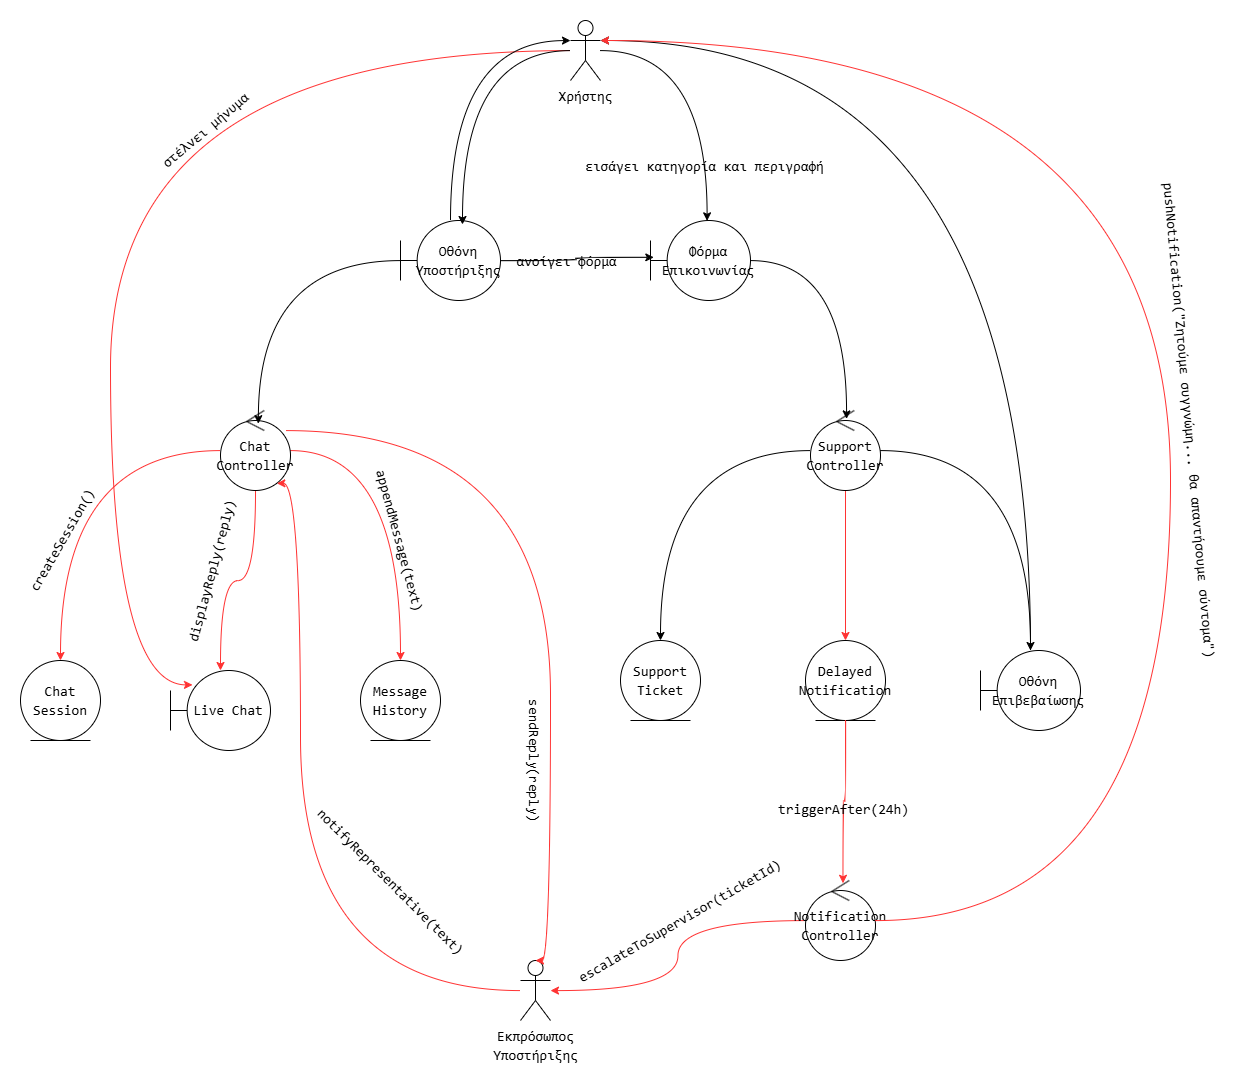

The diagram above was exported from draw.io. Its source (the exported page's mxGraphModel, read from the mxfile embedded in the PNG):
<mxGraphModel dx="2628" dy="1647" grid="1" gridSize="10" guides="1" tooltips="1" connect="1" arrows="1" fold="1" page="1" pageScale="1" pageWidth="850" pageHeight="1100" math="0" shadow="0">
  <root>
    <mxCell id="0" />
    <mxCell id="1" parent="0" />
    <mxCell id="vVkh-aNkwK4qUInVa3lF-15" style="edgeStyle=orthogonalEdgeStyle;curved=1;rounded=0;orthogonalLoop=1;jettySize=auto;html=1;entryX=0.22;entryY=0.18;entryDx=0;entryDy=0;labelBackgroundColor=none;fontColor=default;entryPerimeter=0;strokeColor=#FF3333;" parent="1" source="vVkh-aNkwK4qUInVa3lF-1" target="vVkh-aNkwK4qUInVa3lF-11" edge="1">
      <mxGeometry relative="1" as="geometry">
        <Array as="points">
          <mxPoint x="-50" y="100" />
          <mxPoint x="-50" y="734" />
        </Array>
      </mxGeometry>
    </mxCell>
    <mxCell id="vM8BrzPETCvNPlI0_F7A-1" value="&lt;div style=&quot;font-family: Consolas, &amp;quot;Courier New&amp;quot;, monospace; font-size: 14px; line-height: 19px; white-space-collapse: preserve;&quot;&gt;στέλνει μήνυμα&lt;/div&gt;" style="edgeLabel;html=1;align=center;verticalAlign=middle;resizable=0;points=[];rotation=-40;labelBackgroundColor=none;fontColor=default;" vertex="1" connectable="0" parent="vVkh-aNkwK4qUInVa3lF-15">
      <mxGeometry x="-0.3931" y="88" relative="1" as="geometry">
        <mxPoint x="-10" y="-8" as="offset" />
      </mxGeometry>
    </mxCell>
    <mxCell id="vVkh-aNkwK4qUInVa3lF-1" value="&lt;div style=&quot;font-family: Consolas, &amp;quot;Courier New&amp;quot;, monospace; font-size: 14px; line-height: 19px; white-space-collapse: preserve;&quot;&gt;&lt;span style=&quot;&quot;&gt;Χρήστης&lt;/span&gt;&lt;/div&gt;" style="shape=umlActor;verticalLabelPosition=bottom;verticalAlign=top;html=1;labelBackgroundColor=none;fontColor=default;" parent="1" vertex="1">
      <mxGeometry x="410" y="70" width="30" height="60" as="geometry" />
    </mxCell>
    <mxCell id="vVkh-aNkwK4qUInVa3lF-6" style="edgeStyle=orthogonalEdgeStyle;curved=1;rounded=0;orthogonalLoop=1;jettySize=auto;html=1;labelBackgroundColor=none;fontColor=default;" parent="1" source="vVkh-aNkwK4qUInVa3lF-3" target="vVkh-aNkwK4qUInVa3lF-1" edge="1">
      <mxGeometry relative="1" as="geometry">
        <Array as="points">
          <mxPoint x="290" y="90" />
        </Array>
      </mxGeometry>
    </mxCell>
    <mxCell id="vVkh-aNkwK4qUInVa3lF-3" value="&lt;div style=&quot;font-family: Consolas, &amp;quot;Courier New&amp;quot;, monospace; font-size: 14px; line-height: 19px; white-space: pre;&quot;&gt;&lt;span style=&quot;&quot;&gt;Οθόνη&lt;/span&gt;&lt;/div&gt;&lt;div style=&quot;font-family: Consolas, &amp;quot;Courier New&amp;quot;, monospace; font-size: 14px; line-height: 19px; white-space: pre;&quot;&gt;&lt;span style=&quot;&quot;&gt;Υποστήριξης&lt;/span&gt;&lt;/div&gt;" style="shape=umlBoundary;whiteSpace=wrap;html=1;labelBackgroundColor=none;fontColor=default;" parent="1" vertex="1">
      <mxGeometry x="240" y="270" width="100" height="80" as="geometry" />
    </mxCell>
    <mxCell id="vVkh-aNkwK4qUInVa3lF-5" style="edgeStyle=orthogonalEdgeStyle;curved=1;rounded=0;orthogonalLoop=1;jettySize=auto;html=1;entryX=0.62;entryY=0.05;entryDx=0;entryDy=0;entryPerimeter=0;labelBackgroundColor=none;fontColor=default;" parent="1" source="vVkh-aNkwK4qUInVa3lF-1" target="vVkh-aNkwK4qUInVa3lF-3" edge="1">
      <mxGeometry relative="1" as="geometry" />
    </mxCell>
    <mxCell id="vVkh-aNkwK4qUInVa3lF-10" style="edgeStyle=orthogonalEdgeStyle;curved=1;rounded=0;orthogonalLoop=1;jettySize=auto;html=1;labelBackgroundColor=none;fontColor=default;strokeColor=#FF3333;" parent="1" source="vVkh-aNkwK4qUInVa3lF-7" target="vVkh-aNkwK4qUInVa3lF-9" edge="1">
      <mxGeometry relative="1" as="geometry" />
    </mxCell>
    <mxCell id="vM8BrzPETCvNPlI0_F7A-4" value="&lt;div style=&quot;font-family: Consolas, &amp;quot;Courier New&amp;quot;, monospace; font-size: 14px; line-height: 19px; white-space-collapse: preserve;&quot;&gt;appendMessage(text)&lt;/div&gt;" style="edgeLabel;html=1;align=center;verticalAlign=middle;resizable=0;points=[];rotation=75;labelBackgroundColor=none;fontColor=default;" vertex="1" connectable="0" parent="vVkh-aNkwK4qUInVa3lF-10">
      <mxGeometry x="0.1181" y="-22" relative="1" as="geometry">
        <mxPoint x="22" y="21" as="offset" />
      </mxGeometry>
    </mxCell>
    <mxCell id="vVkh-aNkwK4qUInVa3lF-13" style="edgeStyle=orthogonalEdgeStyle;curved=1;rounded=0;orthogonalLoop=1;jettySize=auto;html=1;labelBackgroundColor=none;fontColor=default;strokeColor=#FF3333;" parent="1" source="vVkh-aNkwK4qUInVa3lF-7" target="vVkh-aNkwK4qUInVa3lF-11" edge="1">
      <mxGeometry relative="1" as="geometry" />
    </mxCell>
    <mxCell id="vM8BrzPETCvNPlI0_F7A-3" value="&lt;div style=&quot;font-family: Consolas, &amp;quot;Courier New&amp;quot;, monospace; font-size: 14px; line-height: 19px; white-space-collapse: preserve;&quot;&gt;displayReply(reply)&lt;/div&gt;" style="edgeLabel;html=1;align=center;verticalAlign=middle;resizable=0;points=[];rotation=-75;labelBackgroundColor=none;fontColor=default;" vertex="1" connectable="0" parent="vVkh-aNkwK4qUInVa3lF-13">
      <mxGeometry x="0.2599" y="5" relative="1" as="geometry">
        <mxPoint x="-15" y="-20" as="offset" />
      </mxGeometry>
    </mxCell>
    <mxCell id="vVkh-aNkwK4qUInVa3lF-14" style="edgeStyle=orthogonalEdgeStyle;curved=1;rounded=0;orthogonalLoop=1;jettySize=auto;html=1;entryX=0.5;entryY=0;entryDx=0;entryDy=0;labelBackgroundColor=none;fontColor=default;strokeColor=#FF3333;" parent="1" source="vVkh-aNkwK4qUInVa3lF-7" target="vVkh-aNkwK4qUInVa3lF-12" edge="1">
      <mxGeometry relative="1" as="geometry" />
    </mxCell>
    <mxCell id="vM8BrzPETCvNPlI0_F7A-2" value="&lt;div style=&quot;font-family: Consolas, &amp;quot;Courier New&amp;quot;, monospace; font-size: 14px; line-height: 19px; white-space-collapse: preserve;&quot;&gt;createSession()&lt;/div&gt;" style="edgeLabel;html=1;align=center;verticalAlign=middle;resizable=0;points=[];rotation=-60;labelBackgroundColor=none;fontColor=default;" vertex="1" connectable="0" parent="vVkh-aNkwK4qUInVa3lF-14">
      <mxGeometry x="-0.5563" y="21" relative="1" as="geometry">
        <mxPoint x="-78" y="69" as="offset" />
      </mxGeometry>
    </mxCell>
    <mxCell id="vVkh-aNkwK4qUInVa3lF-7" value="&lt;div style=&quot;font-family: Consolas, &amp;quot;Courier New&amp;quot;, monospace; font-size: 14px; line-height: 19px; white-space: pre;&quot;&gt;&lt;span style=&quot;&quot;&gt;Chat&lt;/span&gt;&lt;/div&gt;&lt;div style=&quot;font-family: Consolas, &amp;quot;Courier New&amp;quot;, monospace; font-size: 14px; line-height: 19px; white-space: pre;&quot;&gt;&lt;span style=&quot;&quot;&gt;Controller&lt;/span&gt;&lt;/div&gt;" style="ellipse;shape=umlControl;whiteSpace=wrap;html=1;labelBackgroundColor=none;fontColor=default;" parent="1" vertex="1">
      <mxGeometry x="60" y="460" width="70" height="80" as="geometry" />
    </mxCell>
    <mxCell id="vVkh-aNkwK4qUInVa3lF-8" style="edgeStyle=orthogonalEdgeStyle;curved=1;rounded=0;orthogonalLoop=1;jettySize=auto;html=1;entryX=0.541;entryY=0.165;entryDx=0;entryDy=0;entryPerimeter=0;labelBackgroundColor=none;fontColor=default;" parent="1" source="vVkh-aNkwK4qUInVa3lF-3" target="vVkh-aNkwK4qUInVa3lF-7" edge="1">
      <mxGeometry relative="1" as="geometry" />
    </mxCell>
    <mxCell id="vVkh-aNkwK4qUInVa3lF-9" value="&lt;div style=&quot;font-family: Consolas, &amp;quot;Courier New&amp;quot;, monospace; font-size: 14px; line-height: 19px; white-space: pre;&quot;&gt;&lt;span style=&quot;&quot;&gt;Message&lt;/span&gt;&lt;/div&gt;&lt;div style=&quot;font-family: Consolas, &amp;quot;Courier New&amp;quot;, monospace; font-size: 14px; line-height: 19px; white-space: pre;&quot;&gt;&lt;span style=&quot;&quot;&gt;History&lt;/span&gt;&lt;/div&gt;" style="ellipse;shape=umlEntity;whiteSpace=wrap;html=1;labelBackgroundColor=none;fontColor=default;" parent="1" vertex="1">
      <mxGeometry x="200" y="710" width="80" height="80" as="geometry" />
    </mxCell>
    <mxCell id="vVkh-aNkwK4qUInVa3lF-11" value="&lt;div style=&quot;font-family: Consolas, &amp;quot;Courier New&amp;quot;, monospace; font-size: 14px; line-height: 19px; white-space: pre;&quot;&gt;&lt;span style=&quot;&quot;&gt;Live Chat&lt;/span&gt;&lt;/div&gt;" style="shape=umlBoundary;whiteSpace=wrap;html=1;labelBackgroundColor=none;fontColor=default;" parent="1" vertex="1">
      <mxGeometry x="10" y="720" width="100" height="80" as="geometry" />
    </mxCell>
    <mxCell id="vVkh-aNkwK4qUInVa3lF-12" value="&lt;div style=&quot;font-family: Consolas, &amp;quot;Courier New&amp;quot;, monospace; font-size: 14px; line-height: 19px; white-space: pre;&quot;&gt;&lt;span style=&quot;&quot;&gt;Chat&lt;/span&gt;&lt;/div&gt;&lt;div style=&quot;font-family: Consolas, &amp;quot;Courier New&amp;quot;, monospace; font-size: 14px; line-height: 19px; white-space: pre;&quot;&gt;&lt;span style=&quot;&quot;&gt;Session&lt;/span&gt;&lt;/div&gt;" style="ellipse;shape=umlEntity;whiteSpace=wrap;html=1;labelBackgroundColor=none;fontColor=default;" parent="1" vertex="1">
      <mxGeometry x="-140" y="710" width="80" height="80" as="geometry" />
    </mxCell>
    <mxCell id="vVkh-aNkwK4qUInVa3lF-16" value="&lt;div style=&quot;font-family: Consolas, &amp;quot;Courier New&amp;quot;, monospace; font-size: 14px; line-height: 19px; white-space: pre;&quot;&gt;&lt;span style=&quot;&quot;&gt;Φόρμα&lt;/span&gt;&lt;/div&gt;&lt;div style=&quot;font-family: Consolas, &amp;quot;Courier New&amp;quot;, monospace; font-size: 14px; line-height: 19px; white-space: pre;&quot;&gt;&lt;span style=&quot;&quot;&gt;Επικοινωνίας&lt;/span&gt;&lt;/div&gt;" style="shape=umlBoundary;whiteSpace=wrap;html=1;labelBackgroundColor=none;fontColor=default;" parent="1" vertex="1">
      <mxGeometry x="490" y="270" width="100" height="80" as="geometry" />
    </mxCell>
    <mxCell id="vVkh-aNkwK4qUInVa3lF-17" style="edgeStyle=orthogonalEdgeStyle;curved=1;rounded=0;orthogonalLoop=1;jettySize=auto;html=1;entryX=0.033;entryY=0.461;entryDx=0;entryDy=0;entryPerimeter=0;labelBackgroundColor=none;fontColor=default;" parent="1" source="vVkh-aNkwK4qUInVa3lF-3" target="vVkh-aNkwK4qUInVa3lF-16" edge="1">
      <mxGeometry relative="1" as="geometry" />
    </mxCell>
    <mxCell id="vM8BrzPETCvNPlI0_F7A-13" value="&lt;div style=&quot;font-family: Consolas, &amp;quot;Courier New&amp;quot;, monospace; font-size: 14px; line-height: 19px; white-space-collapse: preserve;&quot;&gt;ανοίγει φόρμα&lt;/div&gt;" style="edgeLabel;html=1;align=center;verticalAlign=middle;resizable=0;points=[];labelBackgroundColor=none;fontColor=default;" vertex="1" connectable="0" parent="vVkh-aNkwK4qUInVa3lF-17">
      <mxGeometry x="-0.1684" relative="1" as="geometry">
        <mxPoint as="offset" />
      </mxGeometry>
    </mxCell>
    <mxCell id="vVkh-aNkwK4qUInVa3lF-18" style="edgeStyle=orthogonalEdgeStyle;curved=1;rounded=0;orthogonalLoop=1;jettySize=auto;html=1;entryX=0.566;entryY=0.004;entryDx=0;entryDy=0;entryPerimeter=0;labelBackgroundColor=none;fontColor=default;" parent="1" source="vVkh-aNkwK4qUInVa3lF-1" target="vVkh-aNkwK4qUInVa3lF-16" edge="1">
      <mxGeometry relative="1" as="geometry" />
    </mxCell>
    <mxCell id="vM8BrzPETCvNPlI0_F7A-12" value="&lt;div style=&quot;font-family: Consolas, &amp;quot;Courier New&amp;quot;, monospace; font-size: 14px; line-height: 19px; white-space-collapse: preserve;&quot;&gt;εισάγει κατηγορία και περιγραφή&lt;/div&gt;" style="edgeLabel;html=1;align=center;verticalAlign=middle;resizable=0;points=[];labelBackgroundColor=none;fontColor=default;" vertex="1" connectable="0" parent="vVkh-aNkwK4qUInVa3lF-18">
      <mxGeometry x="0.5989" y="-3" relative="1" as="geometry">
        <mxPoint as="offset" />
      </mxGeometry>
    </mxCell>
    <mxCell id="vVkh-aNkwK4qUInVa3lF-24" style="edgeStyle=orthogonalEdgeStyle;curved=1;rounded=0;orthogonalLoop=1;jettySize=auto;html=1;entryX=0.5;entryY=0;entryDx=0;entryDy=0;labelBackgroundColor=none;fontColor=default;" parent="1" source="vVkh-aNkwK4qUInVa3lF-19" target="vVkh-aNkwK4qUInVa3lF-20" edge="1">
      <mxGeometry relative="1" as="geometry" />
    </mxCell>
    <mxCell id="vVkh-aNkwK4qUInVa3lF-25" style="edgeStyle=orthogonalEdgeStyle;curved=1;rounded=0;orthogonalLoop=1;jettySize=auto;html=1;labelBackgroundColor=none;fontColor=default;strokeColor=#FF3333;" parent="1" source="vVkh-aNkwK4qUInVa3lF-19" target="vVkh-aNkwK4qUInVa3lF-21" edge="1">
      <mxGeometry relative="1" as="geometry" />
    </mxCell>
    <mxCell id="vVkh-aNkwK4qUInVa3lF-26" style="edgeStyle=orthogonalEdgeStyle;curved=1;rounded=0;orthogonalLoop=1;jettySize=auto;html=1;labelBackgroundColor=none;fontColor=default;" parent="1" source="vVkh-aNkwK4qUInVa3lF-19" target="vVkh-aNkwK4qUInVa3lF-22" edge="1">
      <mxGeometry relative="1" as="geometry" />
    </mxCell>
    <mxCell id="vVkh-aNkwK4qUInVa3lF-19" value="&lt;div style=&quot;font-family: Consolas, &amp;quot;Courier New&amp;quot;, monospace; font-size: 14px; line-height: 19px; white-space: pre;&quot;&gt;&lt;span style=&quot;&quot;&gt;Support&lt;/span&gt;&lt;/div&gt;&lt;div style=&quot;font-family: Consolas, &amp;quot;Courier New&amp;quot;, monospace; font-size: 14px; line-height: 19px; white-space: pre;&quot;&gt;&lt;span style=&quot;&quot;&gt;Controller&lt;/span&gt;&lt;/div&gt;" style="ellipse;shape=umlControl;whiteSpace=wrap;html=1;labelBackgroundColor=none;fontColor=default;" parent="1" vertex="1">
      <mxGeometry x="650" y="460" width="70" height="80" as="geometry" />
    </mxCell>
    <mxCell id="vVkh-aNkwK4qUInVa3lF-20" value="&lt;div style=&quot;font-family: Consolas, &amp;quot;Courier New&amp;quot;, monospace; font-size: 14px; line-height: 19px; white-space: pre;&quot;&gt;&lt;span style=&quot;&quot;&gt;Support&lt;/span&gt;&lt;/div&gt;&lt;div style=&quot;font-family: Consolas, &amp;quot;Courier New&amp;quot;, monospace; font-size: 14px; line-height: 19px; white-space: pre;&quot;&gt;&lt;span style=&quot;&quot;&gt;Ticket&lt;/span&gt;&lt;/div&gt;" style="ellipse;shape=umlEntity;whiteSpace=wrap;html=1;labelBackgroundColor=none;fontColor=default;" parent="1" vertex="1">
      <mxGeometry x="460" y="690" width="80" height="80" as="geometry" />
    </mxCell>
    <mxCell id="vVkh-aNkwK4qUInVa3lF-21" value="&lt;div style=&quot;font-family: Consolas, &amp;quot;Courier New&amp;quot;, monospace; font-size: 14px; line-height: 19px; white-space: pre;&quot;&gt;&lt;span style=&quot;&quot;&gt;Delayed&lt;/span&gt;&lt;/div&gt;&lt;div style=&quot;font-family: Consolas, &amp;quot;Courier New&amp;quot;, monospace; font-size: 14px; line-height: 19px; white-space: pre;&quot;&gt;&lt;span style=&quot;&quot;&gt;Notification&lt;/span&gt;&lt;/div&gt;" style="ellipse;shape=umlEntity;whiteSpace=wrap;html=1;labelBackgroundColor=none;fontColor=default;" parent="1" vertex="1">
      <mxGeometry x="645" y="690" width="80" height="80" as="geometry" />
    </mxCell>
    <mxCell id="vVkh-aNkwK4qUInVa3lF-22" value="&lt;div style=&quot;font-family: Consolas, &amp;quot;Courier New&amp;quot;, monospace; font-size: 14px; line-height: 19px; white-space: pre;&quot;&gt;&lt;span style=&quot;&quot;&gt;Οθόνη&lt;/span&gt;&lt;/div&gt;&lt;div style=&quot;font-family: Consolas, &amp;quot;Courier New&amp;quot;, monospace; font-size: 14px; line-height: 19px; white-space: pre;&quot;&gt;&lt;span style=&quot;&quot;&gt;Επιβεβαίωσης&lt;/span&gt;&lt;/div&gt;" style="shape=umlBoundary;whiteSpace=wrap;html=1;labelBackgroundColor=none;fontColor=default;" parent="1" vertex="1">
      <mxGeometry x="820" y="700" width="100" height="80" as="geometry" />
    </mxCell>
    <mxCell id="vVkh-aNkwK4qUInVa3lF-23" style="edgeStyle=orthogonalEdgeStyle;curved=1;rounded=0;orthogonalLoop=1;jettySize=auto;html=1;entryX=0.515;entryY=0.105;entryDx=0;entryDy=0;entryPerimeter=0;labelBackgroundColor=none;fontColor=default;" parent="1" source="vVkh-aNkwK4qUInVa3lF-16" target="vVkh-aNkwK4qUInVa3lF-19" edge="1">
      <mxGeometry relative="1" as="geometry" />
    </mxCell>
    <mxCell id="vVkh-aNkwK4qUInVa3lF-31" style="edgeStyle=orthogonalEdgeStyle;curved=1;rounded=0;orthogonalLoop=1;jettySize=auto;html=1;labelBackgroundColor=none;fontColor=default;strokeColor=#FF3333;" parent="1" source="vVkh-aNkwK4qUInVa3lF-27" target="vVkh-aNkwK4qUInVa3lF-28" edge="1">
      <mxGeometry relative="1" as="geometry" />
    </mxCell>
    <mxCell id="vM8BrzPETCvNPlI0_F7A-8" value="&lt;div style=&quot;font-family: Consolas, &amp;quot;Courier New&amp;quot;, monospace; font-size: 14px; line-height: 19px; white-space-collapse: preserve;&quot;&gt;escalateToSupervisor(ticketId)&lt;/div&gt;" style="edgeLabel;html=1;align=center;verticalAlign=middle;resizable=0;points=[];rotation=-30;labelBackgroundColor=none;fontColor=default;" vertex="1" connectable="0" parent="vVkh-aNkwK4qUInVa3lF-31">
      <mxGeometry x="-0.0649" relative="1" as="geometry">
        <mxPoint y="-25" as="offset" />
      </mxGeometry>
    </mxCell>
    <mxCell id="vVkh-aNkwK4qUInVa3lF-27" value="&lt;div style=&quot;font-family: Consolas, &amp;quot;Courier New&amp;quot;, monospace; font-size: 14px; line-height: 19px; white-space: pre;&quot;&gt;&lt;span style=&quot;&quot;&gt;Notification&lt;/span&gt;&lt;/div&gt;&lt;div style=&quot;font-family: Consolas, &amp;quot;Courier New&amp;quot;, monospace; font-size: 14px; line-height: 19px; white-space: pre;&quot;&gt;&lt;span style=&quot;&quot;&gt;Controller&lt;/span&gt;&lt;/div&gt;" style="ellipse;shape=umlControl;whiteSpace=wrap;html=1;labelBackgroundColor=none;fontColor=default;" parent="1" vertex="1">
      <mxGeometry x="645" y="930" width="70" height="80" as="geometry" />
    </mxCell>
    <mxCell id="vVkh-aNkwK4qUInVa3lF-28" value="&lt;div style=&quot;font-family: Consolas, &amp;quot;Courier New&amp;quot;, monospace; font-size: 14px; line-height: 19px; white-space-collapse: preserve;&quot;&gt;&lt;span style=&quot;&quot;&gt;Εκπρόσωπος&lt;/span&gt;&lt;/div&gt;&lt;div style=&quot;font-family: Consolas, &amp;quot;Courier New&amp;quot;, monospace; font-size: 14px; line-height: 19px; white-space-collapse: preserve;&quot;&gt;&lt;span style=&quot;&quot;&gt;Υποστήριξης&lt;/span&gt;&lt;/div&gt;" style="shape=umlActor;verticalLabelPosition=bottom;verticalAlign=top;html=1;labelBackgroundColor=none;fontColor=default;" parent="1" vertex="1">
      <mxGeometry x="360" y="1010" width="30" height="60" as="geometry" />
    </mxCell>
    <mxCell id="vVkh-aNkwK4qUInVa3lF-29" style="edgeStyle=orthogonalEdgeStyle;curved=1;rounded=0;orthogonalLoop=1;jettySize=auto;html=1;entryX=1;entryY=0.3333333333333333;entryDx=0;entryDy=0;entryPerimeter=0;labelBackgroundColor=none;fontColor=default;" parent="1" source="vVkh-aNkwK4qUInVa3lF-22" target="vVkh-aNkwK4qUInVa3lF-1" edge="1">
      <mxGeometry relative="1" as="geometry">
        <Array as="points">
          <mxPoint x="870" y="90" />
        </Array>
      </mxGeometry>
    </mxCell>
    <mxCell id="vVkh-aNkwK4qUInVa3lF-30" style="edgeStyle=orthogonalEdgeStyle;curved=1;rounded=0;orthogonalLoop=1;jettySize=auto;html=1;entryX=0.536;entryY=0.035;entryDx=0;entryDy=0;entryPerimeter=0;labelBackgroundColor=none;fontColor=default;strokeColor=#FF3333;" parent="1" source="vVkh-aNkwK4qUInVa3lF-21" target="vVkh-aNkwK4qUInVa3lF-27" edge="1">
      <mxGeometry relative="1" as="geometry" />
    </mxCell>
    <mxCell id="vM8BrzPETCvNPlI0_F7A-10" value="&lt;div style=&quot;font-family: Consolas, &amp;quot;Courier New&amp;quot;, monospace; font-size: 14px; line-height: 19px; white-space-collapse: preserve;&quot;&gt;triggerAfter(24h)&lt;/div&gt;" style="edgeLabel;html=1;align=center;verticalAlign=middle;resizable=0;points=[];labelBackgroundColor=none;fontColor=default;" vertex="1" connectable="0" parent="vVkh-aNkwK4qUInVa3lF-30">
      <mxGeometry x="0.0897" relative="1" as="geometry">
        <mxPoint as="offset" />
      </mxGeometry>
    </mxCell>
    <mxCell id="vVkh-aNkwK4qUInVa3lF-32" style="edgeStyle=orthogonalEdgeStyle;curved=1;rounded=0;orthogonalLoop=1;jettySize=auto;html=1;entryX=0.805;entryY=0.91;entryDx=0;entryDy=0;entryPerimeter=0;labelBackgroundColor=none;fontColor=default;strokeColor=#FF3333;" parent="1" source="vVkh-aNkwK4qUInVa3lF-28" target="vVkh-aNkwK4qUInVa3lF-7" edge="1">
      <mxGeometry relative="1" as="geometry">
        <Array as="points">
          <mxPoint x="140" y="1040" />
          <mxPoint x="140" y="533" />
        </Array>
      </mxGeometry>
    </mxCell>
    <mxCell id="vM8BrzPETCvNPlI0_F7A-6" value="&lt;div style=&quot;font-family: Consolas, &amp;quot;Courier New&amp;quot;, monospace; font-size: 14px; line-height: 19px; white-space-collapse: preserve;&quot;&gt;notifyRepresentative(text)&lt;/div&gt;" style="edgeLabel;html=1;align=center;verticalAlign=middle;resizable=0;points=[];rotation=45;labelBackgroundColor=none;fontColor=default;" vertex="1" connectable="0" parent="vVkh-aNkwK4qUInVa3lF-32">
      <mxGeometry x="-0.2246" y="-47" relative="1" as="geometry">
        <mxPoint x="43" y="-39" as="offset" />
      </mxGeometry>
    </mxCell>
    <mxCell id="vVkh-aNkwK4qUInVa3lF-33" style="edgeStyle=orthogonalEdgeStyle;curved=1;rounded=0;orthogonalLoop=1;jettySize=auto;html=1;entryX=1;entryY=0.3333333333333333;entryDx=0;entryDy=0;entryPerimeter=0;labelBackgroundColor=none;fontColor=default;strokeColor=#FF3333;" parent="1" source="vVkh-aNkwK4qUInVa3lF-27" target="vVkh-aNkwK4qUInVa3lF-1" edge="1">
      <mxGeometry relative="1" as="geometry">
        <Array as="points">
          <mxPoint x="1010" y="970" />
          <mxPoint x="1010" y="90" />
        </Array>
      </mxGeometry>
    </mxCell>
    <mxCell id="vM8BrzPETCvNPlI0_F7A-9" value="&lt;div style=&quot;font-family: Consolas, &amp;quot;Courier New&amp;quot;, monospace; font-size: 14px; line-height: 19px; white-space-collapse: preserve;&quot;&gt;pushNotification(&quot;Ζητούμε συγγνώμη... θα απαντήσουμε σύντομα&quot;)&lt;/div&gt;" style="edgeLabel;html=1;align=center;verticalAlign=middle;resizable=0;points=[];rotation=85;labelBackgroundColor=none;fontColor=default;" vertex="1" connectable="0" parent="vVkh-aNkwK4qUInVa3lF-33">
      <mxGeometry x="-0.0048" y="9" relative="1" as="geometry">
        <mxPoint x="29" y="73" as="offset" />
      </mxGeometry>
    </mxCell>
    <mxCell id="vM8BrzPETCvNPlI0_F7A-5" style="edgeStyle=orthogonalEdgeStyle;curved=1;rounded=0;orthogonalLoop=1;jettySize=auto;html=1;entryX=0.5;entryY=0;entryDx=0;entryDy=0;entryPerimeter=0;strokeColor=#FF3333;labelBackgroundColor=none;fontColor=default;" edge="1" parent="1" source="vVkh-aNkwK4qUInVa3lF-7" target="vVkh-aNkwK4qUInVa3lF-28">
      <mxGeometry relative="1" as="geometry">
        <Array as="points">
          <mxPoint x="390" y="480" />
          <mxPoint x="390" y="1010" />
        </Array>
      </mxGeometry>
    </mxCell>
    <mxCell id="vM8BrzPETCvNPlI0_F7A-7" value="&lt;div style=&quot;font-family: Consolas, &amp;quot;Courier New&amp;quot;, monospace; font-size: 14px; line-height: 19px; white-space-collapse: preserve;&quot;&gt;sendReply(reply)&lt;/div&gt;" style="edgeLabel;html=1;align=center;verticalAlign=middle;resizable=0;points=[];rotation=90;labelBackgroundColor=none;fontColor=default;" vertex="1" connectable="0" parent="vM8BrzPETCvNPlI0_F7A-5">
      <mxGeometry x="0.4385" y="-2" relative="1" as="geometry">
        <mxPoint x="-13" y="12" as="offset" />
      </mxGeometry>
    </mxCell>
  </root>
</mxGraphModel>